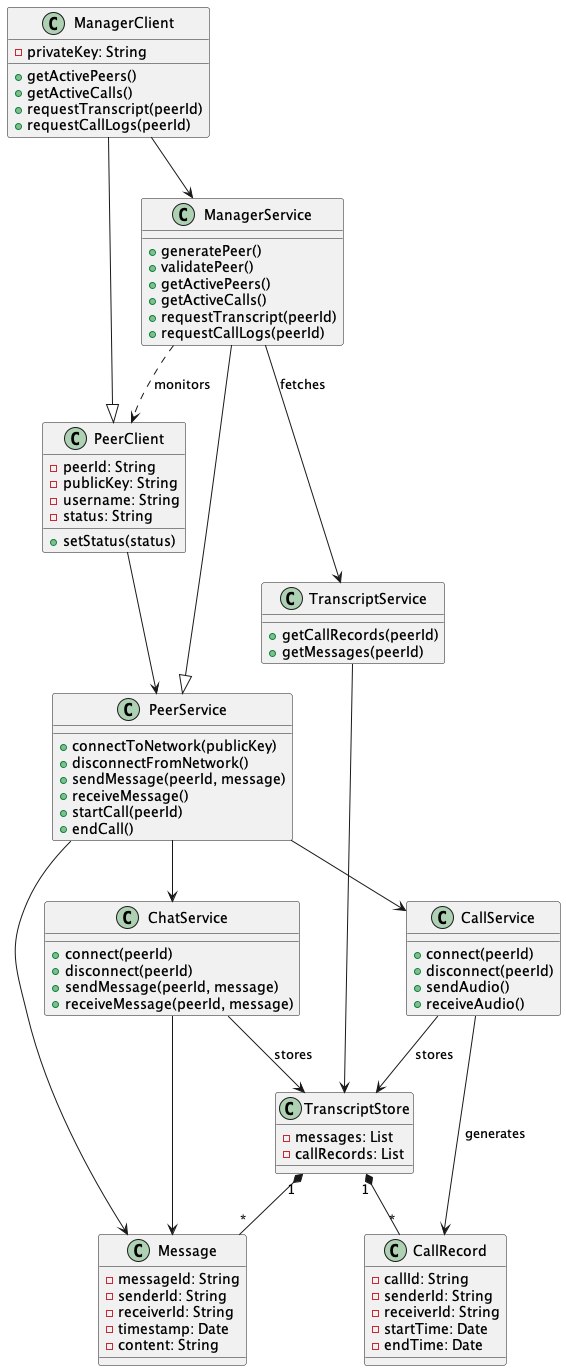

The diagram above was rendered by PlantUML. Its source (embedded in the PNG):
@startuml

class PeerClient {
  - peerId: String
  - publicKey: String
  - username: String
  - status: String
  + setStatus(status)
}

class PeerService {
  + connectToNetwork(publicKey)
  + disconnectFromNetwork()
  + sendMessage(peerId, message)
  + receiveMessage()
  + startCall(peerId)
  + endCall()
}

class ManagerClient {
  - privateKey: String
  + getActivePeers()
  + getActiveCalls()
  + requestTranscript(peerId)
  + requestCallLogs(peerId)
}

class ManagerService {
  + generatePeer()
  + validatePeer()
  + getActivePeers()
  + getActiveCalls()
  + requestTranscript(peerId)
  + requestCallLogs(peerId)
}

class Message {
  - messageId: String
  - senderId: String
  - receiverId: String
  - timestamp: Date
  - content: String
}

class CallRecord {
  - callId: String
  - senderId: String
  - receiverId: String
  - startTime: Date
  - endTime: Date
}

class TranscriptService {
  + getCallRecords(peerId)
  + getMessages(peerId)
}

class ChatService {
  + connect(peerId)
  + disconnect(peerId)
  + sendMessage(peerId, message)
  + receiveMessage(peerId, message)
}

class CallService {
  + connect(peerId)
  + disconnect(peerId)
  + sendAudio()
  + receiveAudio()
}

class TranscriptStore {
  - messages: List
  - callRecords: List
}

' Inheritance
ManagerClient --|> PeerClient
ManagerService --|> PeerService

' Client-Service relationships
PeerClient --> PeerService
ManagerClient --> ManagerService

' Peer communication
PeerService --> ChatService
PeerService --> CallService
PeerService --> Message

ChatService --> Message
CallService --> CallRecord : generates

' Transcript storage
ChatService --> TranscriptStore : stores
CallService --> TranscriptStore : stores

TranscriptService --> TranscriptStore
TranscriptStore "1" *-- "*" Message
TranscriptStore "1" *-- "*" CallRecord

' Manager monitoring
ManagerService --> TranscriptService : fetches
ManagerService ..> PeerClient : monitors

@enduml